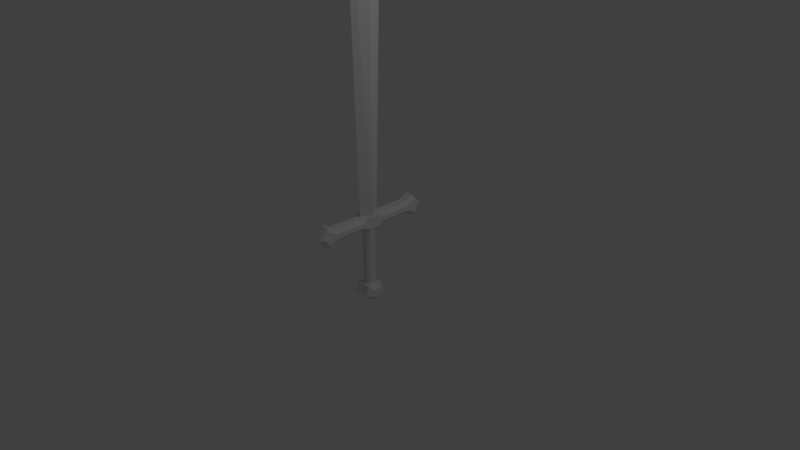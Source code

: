 # Source: Sword.blend  (saved by Blender 2.78.0; exported with 4.5.12 LTS)
import bpy
from mathutils import Matrix  # noqa: F401  (used for matrix-valued properties, if any)

bpy.ops.wm.read_factory_settings(use_empty=True)
scene = bpy.context.scene
scene.name = 'Scene'

# ---- collections
col_collection_1 = bpy.data.collections.new('Collection 1'); scene.collection.children.link(col_collection_1)

# ---- materials (node trees are filled in below, after node groups)
mat_sword = bpy.data.materials.new('Sword')
mat_sword.alpha_threshold = 0.0
mat_sword.use_transparent_shadow = False
mat_sword.preview_render_type = 'CUBE'
mat_sword.roughness = 0.5
mat_sword.line_color = (0.0, 0.0, 0.0, 1.0)

# ---- material node trees

# ---- world
world_world = bpy.data.worlds.new('World'); scene.world = world_world
world_world.color = (0.05088, 0.05088, 0.05088)
world_world.use_sun_shadow = False
world_world.sun_shadow_jitter_overblur = 0.0
world_world.cycles.sampling_method = 'MANUAL'

# ---- cameras
cam_camera = bpy.data.cameras.new('Camera')
cam_camera.clip_end = 100.0
cam_camera.lens = 35.0
cam_camera.sensor_width = 32.0
cam_camera.sensor_height = 18.0
cam_camera.ortho_scale = 7.314
cam_camera.dof.focus_distance = 0.0
cam_camera.dof.aperture_fstop = 128.0

# ---- lights
light_lamp = bpy.data.lights.new('Lamp', 'POINT')
light_lamp.transmission_factor = 0.0
light_lamp.cutoff_distance = 30.0
light_lamp.energy = 100.0
light_lamp.shadow_buffer_clip_start = 1.001
light_lamp.shadow_soft_size = 0.1
light_lamp.shadow_maximum_resolution = 0.006
light_lamp.use_absolute_resolution = True

# ---- meshes
me_cube = bpy.data.meshes.new('Cube')
me_cube.from_pydata([(0.1367, 0.5685, 0.05505), (0.1367, 0.5226, 0.09849), (0.09327, 0.5685, 0.09849), (0.1367, 0.456, 0.09849), (0.1367, 0.4101, 0.05505), (0.09327, 0.4101, 0.09849), (0.7809, 0.4998, 0.09849), (0.829, 0.4893, 0.05505), (0.5842, 0.5685, 0.05505), (0.5842, 0.5226, 0.09849), (0.5842, 0.456, 0.09849), (0.5842, 0.4101, 0.05505), (0.7066, 0.5871, 0.09849), (0.7066, 0.633, 0.05505), (0.7066, 0.3456, 0.05505), (0.7066, 0.3989, 0.09849), (0.05605, -0.4565, 0.1556), (0.152, -0.5388, 0.1023), (0.08563, -0.5388, 0.1556), (0.03061, 0.4101, 0.07391), (0.05657, 0.4101, 0.05657), (0.07391, 0.4101, 0.03061), (0.1032, -0.4032, 0.1023), (0.07391, -0.4032, 0.03061), (0.05657, -0.4032, 0.05657), (0.03061, -0.4032, 0.07391), (0.0, 5.619, 0.1022), (0.0, 0.5685, 0.08159), (0.0, 0.4101, 0.08), (-0.1367, 0.5685, 0.05505), (-0.1367, 0.5226, 0.09849), (-0.09327, 0.5685, 0.09849), (-0.1367, 0.456, 0.09849), (-0.1367, 0.4101, 0.05505), (-0.09327, 0.4101, 0.09849), (-0.7809, 0.4998, 0.09849), (-0.829, 0.4893, 0.05505), (-0.5842, 0.5685, 0.05505), (-0.5842, 0.5226, 0.09849), (-0.5842, 0.456, 0.09849), (-0.5842, 0.4101, 0.05505), (-0.7066, 0.5871, 0.09849), (-0.7066, 0.633, 0.05505), (-0.7066, 0.3456, 0.05505), (-0.7066, 0.3989, 0.09849), (0.0, -0.4032, 0.08), (0.0, -0.6472, 0.1023), (0.0, -0.5999, 0.1556), (-0.05605, -0.4565, 0.1556), (-0.152, -0.5388, 0.1023), (-0.08563, -0.5388, 0.1556), (-0.03061, 0.4101, 0.07391), (-0.05657, 0.4101, 0.05657), (-0.07391, 0.4101, 0.03061), (-0.1032, -0.4032, 0.1023), (-0.07391, -0.4032, 0.03061), (-0.05657, -0.4032, 0.05657), (-0.03061, -0.4032, 0.07391), (0.2828, 5.69, 0.0), (0.1367, 0.5685, 0.0), (0.1367, 0.5685, -0.05505), (0.1367, 0.5226, -0.09849), (0.09327, 0.5685, -0.09849), (0.1367, 0.456, -0.09849), (0.1367, 0.4101, -0.05505), (0.09327, 0.4101, -0.09849), (0.7809, 0.4998, -0.09849), (0.829, 0.4893, -0.05505), (0.5842, 0.5685, -0.05505), (0.5842, 0.5226, -0.09849), (0.5842, 0.456, -0.09849), (0.5842, 0.4101, -0.05505), (0.7066, 0.5871, -0.09849), (0.7066, 0.633, -0.05505), (0.7066, 0.3456, -0.05505), (0.7066, 0.3989, -0.09849), (0.08, -0.4032, 0.0), (0.05605, -0.4565, -0.1556), (0.152, -0.5388, -0.1023), (0.08563, -0.5388, -0.1556), (0.08, 0.4101, 0.0), (0.03061, 0.4101, -0.07391), (0.05657, 0.4101, -0.05657), (0.07391, 0.4101, -0.03061), (0.1032, -0.4032, -0.1023), (0.07391, -0.4032, -0.03061), (0.05657, -0.4032, -0.05657), (0.03061, -0.4032, -0.07391), (-0.2828, 5.69, 0.0), (-0.1367, 0.5685, 0.0), (0.0, 5.619, -0.1022), (0.0, 0.5685, -0.08159), (0.0, 6.434, 0.0), (0.0, 0.4101, -0.08), (-0.1367, 0.5685, -0.05505), (-0.1367, 0.5226, -0.09849), (-0.09327, 0.5685, -0.09849), (-0.1367, 0.456, -0.09849), (-0.1367, 0.4101, -0.05505), (-0.09327, 0.4101, -0.09849), (-0.7809, 0.4998, -0.09849), (-0.829, 0.4893, -0.05505), (-0.5842, 0.5685, -0.05505), (-0.5842, 0.5226, -0.09849), (-0.5842, 0.456, -0.09849), (-0.5842, 0.4101, -0.05505), (-0.7066, 0.5871, -0.09849), (-0.7066, 0.633, -0.05505), (-0.7066, 0.3456, -0.05505), (-0.7066, 0.3989, -0.09849), (0.0, -0.4032, -0.08), (-0.08, -0.4032, 0.0), (0.0, -0.6472, -0.1023), (0.0, -0.5999, -0.1556), (-0.05605, -0.4565, -0.1556), (-0.152, -0.5388, -0.1023), (-0.08563, -0.5388, -0.1556), (-0.08, 0.4101, 0.0), (-0.03061, 0.4101, -0.07391), (-0.05657, 0.4101, -0.05657), (-0.07391, 0.4101, -0.03061), (-0.1032, -0.4032, -0.1023), (-0.07391, -0.4032, -0.03061), (-0.05657, -0.4032, -0.05657), (-0.03061, -0.4032, -0.07391), (0.1367, 0.5685, 0.0), (0.0, 0.5685, 0.08159), (0.1367, 0.5685, 0.0)], [(27, 126), (127, 59)], [(58, 26, 27, 59), (13, 73, 68, 8), (46, 112, 78, 17), (14, 74, 67, 7), (4, 5, 34, 33, 40, 105, 98, 99, 65, 64, 71, 11), (0, 2, 1), (3, 5, 4), (13, 12, 6, 7), (11, 10, 3, 4), (7, 6, 15, 14), (0, 1, 9, 8), (14, 15, 10, 11), (8, 9, 12, 13), (22, 84, 121, 54), (46, 17, 18, 47), (16, 18, 17, 22), (28, 45, 25, 19), (19, 25, 24, 20), (20, 24, 23, 21), (21, 23, 76, 80), (88, 89, 27, 26), (36, 42, 107, 101), (29, 30, 31), (32, 33, 34), (42, 36, 35, 41), (40, 33, 32, 39), (36, 43, 44, 35), (29, 37, 38, 30), (43, 40, 39, 44), (37, 42, 41, 38), (46, 47, 50, 49), (48, 54, 49, 50), (17, 78, 84, 22), (28, 51, 57, 45), (51, 52, 56, 57), (52, 53, 55, 56), (53, 117, 111, 55), (58, 59, 91, 90), (39, 32, 34, 5, 3, 10, 15, 6, 12, 9, 1, 2, 31, 30, 38, 41, 35, 44), (114, 77, 79, 113, 116), (54, 121, 115, 49), (7, 67, 73, 13), (42, 37, 102, 107), (11, 71, 74, 14), (2, 0, 8, 68, 60, 62, 96, 94, 102, 37, 29, 31), (60, 61, 62), (63, 64, 65), (73, 67, 66, 72), (71, 64, 63, 70), (67, 74, 75, 66), (60, 68, 69, 61), (74, 71, 70, 75), (68, 73, 72, 69), (112, 113, 79, 78), (22, 54, 48, 16), (77, 84, 78, 79), (93, 81, 87, 110), (81, 82, 86, 87), (82, 83, 85, 86), (83, 80, 76, 85), (88, 90, 91, 89), (48, 50, 47, 18, 16), (43, 36, 101, 108), (94, 96, 95), (97, 99, 98), (107, 106, 100, 101), (105, 104, 97, 98), (101, 100, 109, 108), (94, 95, 103, 102), (108, 109, 104, 105), (102, 103, 106, 107), (112, 115, 116, 113), (114, 116, 115, 121), (49, 115, 112, 46), (93, 110, 124, 118), (118, 124, 123, 119), (119, 123, 122, 120), (120, 122, 111, 117), (77, 114, 121, 84), (26, 58, 92), (92, 58, 90), (26, 92, 88), (92, 90, 88), (103, 95, 96, 62, 61, 69, 72, 66, 75, 70, 63, 65, 99, 97, 104, 109, 100, 106), (40, 43, 108, 105)])
_uv = me_cube.uv_layers.new(name='UVMap')
_uv.uv.foreach_set('vector', [0.9145, 0.7408, 0.8584, 0.7752, 0.08763, 0.03186, 0.1113, 0.007181, 0.3306, 0.04442, 0.3488, 0.02653, 0.3263, 0.003691, 0.3082, 0.02158, 0.157, 0.4678, 0.1204, 0.501, 0.09012, 0.4676, 0.1267, 0.4345, 0.392, 0.1067, 0.4102, 0.08883, 0.3795, 0.05768, 0.3613, 0.07557, 0.4872, 0.2034, 0.4871, 0.2176, 0.5174, 0.2484, 0.5316, 0.2485, 0.6043, 0.3224, 0.6225, 0.3045, 0.5498, 0.2307, 0.5499, 0.2164, 0.5196, 0.1856, 0.5053, 0.1855, 0.4326, 0.1117, 0.4145, 0.1296, 0.8323, 0.5502, 0.8192, 0.5493, 0.8224, 0.5627, 0.8118, 0.5745, 0.7967, 0.575, 0.8032, 0.5868, 0.9404, 0.6372, 0.9296, 0.6449, 0.9289, 0.6654, 0.9381, 0.6759, 0.8824, 0.658, 0.8924, 0.6467, 0.8118, 0.5745, 0.8032, 0.5868, 0.9381, 0.6759, 0.9289, 0.6654, 0.9066, 0.6721, 0.8993, 0.6849, 0.8323, 0.5502, 0.8224, 0.5627, 0.9029, 0.6357, 0.9126, 0.6248, 0.8993, 0.6849, 0.9066, 0.6721, 0.8924, 0.6467, 0.8824, 0.658, 0.9126, 0.6248, 0.9029, 0.6357, 0.9296, 0.6449, 0.9404, 0.6372, 0.244, 0.5639, 0.2074, 0.597, 0.174, 0.5601, 0.2106, 0.527, 0.2721, 0.5046, 0.2779, 0.5491, 0.2629, 0.5354, 0.2592, 0.5161, 0.2467, 0.5432, 0.2629, 0.5354, 0.2779, 0.5491, 0.244, 0.5639, 0.2796, 0.7313, 0.4698, 0.9352, 0.462, 0.9425, 0.2717, 0.7386, 0.2717, 0.7386, 0.462, 0.9425, 0.4542, 0.9498, 0.2639, 0.7459, 0.2639, 0.7459, 0.4542, 0.9498, 0.4464, 0.9571, 0.2561, 0.7532, 0.3813, 0.6363, 0.5716, 0.8402, 0.5637, 0.8475, 0.3735, 0.6436, 0.826, 0.8325, 0.06383, 0.05645, 0.08763, 0.03186, 0.8584, 0.7752, 0.6575, 0.3764, 0.6881, 0.4075, 0.7063, 0.3897, 0.6756, 0.3585, 0.7884, 0.5085, 0.7777, 0.5209, 0.7917, 0.5221, 0.7653, 0.5321, 0.753, 0.5415, 0.7657, 0.5477, 0.697, 0.4021, 0.6573, 0.4057, 0.6684, 0.4148, 0.6894, 0.4135, 0.6774, 0.4623, 0.753, 0.5415, 0.7653, 0.5321, 0.6887, 0.4518, 0.6573, 0.4057, 0.6492, 0.4458, 0.6622, 0.4379, 0.6684, 0.4148, 0.7884, 0.5085, 0.7106, 0.4304, 0.6996, 0.4406, 0.7777, 0.5209, 0.6492, 0.4458, 0.6774, 0.4623, 0.6887, 0.4518, 0.6622, 0.4379, 0.7106, 0.4304, 0.697, 0.4021, 0.6894, 0.4135, 0.6996, 0.4406, 0.2721, 0.5046, 0.2592, 0.5161, 0.2406, 0.5103, 0.2284, 0.4941, 0.2315, 0.5252, 0.2106, 0.527, 0.2284, 0.4941, 0.2406, 0.5103, 0.1267, 0.4345, 0.09012, 0.4676, 0.06677, 0.4419, 0.1033, 0.4087, 0.2796, 0.7313, 0.2874, 0.724, 0.4777, 0.9279, 0.4698, 0.9352, 0.2874, 0.724, 0.2952, 0.7167, 0.4855, 0.9206, 0.4777, 0.9279, 0.2952, 0.7167, 0.303, 0.7094, 0.4933, 0.9133, 0.4855, 0.9206, 0.303, 0.7094, 0.3109, 0.7021, 0.5011, 0.906, 0.4933, 0.9133, 0.7327, 0.9194, 0.01372, 0.1031, 0.03882, 0.0798, 0.7681, 0.8639, 0.6887, 0.4518, 0.7653, 0.5321, 0.7657, 0.5477, 0.7967, 0.575, 0.8118, 0.5745, 0.8924, 0.6467, 0.9066, 0.6721, 0.9289, 0.6654, 0.9296, 0.6449, 0.9029, 0.6357, 0.8224, 0.5627, 0.8192, 0.5493, 0.7917, 0.5221, 0.7777, 0.5209, 0.6996, 0.4406, 0.6894, 0.4135, 0.6684, 0.4148, 0.6622, 0.4379, 0.1713, 0.5808, 0.1865, 0.5988, 0.1774, 0.6137, 0.1588, 0.6079, 0.1551, 0.5886, 0.2106, 0.527, 0.174, 0.5601, 0.1506, 0.5344, 0.1872, 0.5012, 0.3613, 0.07557, 0.3795, 0.05768, 0.3488, 0.02653, 0.3306, 0.04442, 0.6881, 0.4075, 0.7106, 0.4304, 0.7288, 0.4125, 0.7063, 0.3897, 0.4145, 0.1296, 0.4326, 0.1117, 0.4102, 0.08883, 0.392, 0.1067, 0.8192, 0.5493, 0.8323, 0.5502, 0.9126, 0.6248, 0.9298, 0.6068, 0.8512, 0.5306, 0.8484, 0.5175, 0.822, 0.4912, 0.8085, 0.4897, 0.7288, 0.4125, 0.7106, 0.4304, 0.7884, 0.5085, 0.7917, 0.5221, 0.8512, 0.5306, 0.862, 0.5187, 0.8484, 0.5175, 0.8742, 0.5079, 0.8862, 0.4986, 0.8739, 0.4928, 0.9437, 0.6342, 0.9826, 0.6299, 0.9716, 0.6212, 0.9509, 0.6229, 0.9618, 0.5747, 0.8862, 0.4986, 0.8742, 0.5079, 0.9509, 0.5853, 0.9826, 0.6299, 0.9897, 0.5904, 0.9772, 0.5984, 0.9716, 0.6212, 0.8512, 0.5306, 0.9298, 0.6068, 0.9404, 0.5965, 0.862, 0.5187, 0.9897, 0.5904, 0.9618, 0.5747, 0.9509, 0.5853, 0.9772, 0.5984, 0.9298, 0.6068, 0.9437, 0.6342, 0.9509, 0.6229, 0.9404, 0.5965, 0.1459, 0.6194, 0.1588, 0.6079, 0.1774, 0.6137, 0.1896, 0.6299, 0.244, 0.5639, 0.2106, 0.527, 0.2315, 0.5252, 0.2467, 0.5432, 0.1865, 0.5988, 0.2074, 0.597, 0.1896, 0.6299, 0.1774, 0.6137, 0.3422, 0.6728, 0.35, 0.6655, 0.5403, 0.8694, 0.5324, 0.8767, 0.35, 0.6655, 0.3578, 0.6582, 0.5481, 0.8621, 0.5403, 0.8694, 0.3578, 0.6582, 0.3656, 0.6509, 0.5559, 0.8548, 0.5481, 0.8621, 0.3656, 0.6509, 0.3735, 0.6436, 0.5637, 0.8475, 0.5559, 0.8548, 0.826, 0.8325, 0.7681, 0.8639, 0.03882, 0.0798, 0.06383, 0.05645, 0.2315, 0.5252, 0.2406, 0.5103, 0.2592, 0.5161, 0.2629, 0.5354, 0.2467, 0.5432, 0.6268, 0.3452, 0.6575, 0.3764, 0.6756, 0.3585, 0.645, 0.3273, 0.8085, 0.4897, 0.822, 0.4912, 0.819, 0.4776, 0.8296, 0.466, 0.8445, 0.4658, 0.8384, 0.4539, 0.7009, 0.3991, 0.7122, 0.3916, 0.7135, 0.3709, 0.7044, 0.3599, 0.7603, 0.3797, 0.7499, 0.3909, 0.8296, 0.466, 0.8384, 0.4539, 0.7044, 0.3599, 0.7135, 0.3709, 0.7362, 0.3647, 0.744, 0.352, 0.8085, 0.4897, 0.819, 0.4776, 0.7389, 0.4016, 0.7288, 0.4125, 0.744, 0.352, 0.7362, 0.3647, 0.7499, 0.3909, 0.7603, 0.3797, 0.7288, 0.4125, 0.7389, 0.4016, 0.7122, 0.3916, 0.7009, 0.3991, 0.1459, 0.6194, 0.1401, 0.5749, 0.1551, 0.5886, 0.1588, 0.6079, 0.1713, 0.5808, 0.1551, 0.5886, 0.1401, 0.5749, 0.174, 0.5601, 0.1872, 0.5012, 0.1506, 0.5344, 0.1204, 0.501, 0.157, 0.4678, 0.3422, 0.6728, 0.5324, 0.8767, 0.5246, 0.884, 0.3343, 0.6802, 0.3343, 0.6802, 0.5246, 0.884, 0.5168, 0.8913, 0.3265, 0.6875, 0.3265, 0.6875, 0.5168, 0.8913, 0.509, 0.8986, 0.3187, 0.6948, 0.3187, 0.6948, 0.509, 0.8986, 0.5011, 0.906, 0.3109, 0.7021, 0.1865, 0.5988, 0.1713, 0.5808, 0.174, 0.5601, 0.2074, 0.597, 0.8584, 0.7752, 0.9145, 0.7408, 0.9846, 0.8969, 0.8875, 0.9922, 0.7327, 0.9194, 0.7681, 0.8639, 0.8584, 0.7752, 0.9846, 0.8969, 0.826, 0.8325, 0.8875, 0.9922, 0.7681, 0.8639, 0.826, 0.8325, 0.7389, 0.4016, 0.819, 0.4776, 0.822, 0.4912, 0.8484, 0.5175, 0.862, 0.5187, 0.9404, 0.5965, 0.9509, 0.6229, 0.9716, 0.6212, 0.9772, 0.5984, 0.9509, 0.5853, 0.8742, 0.5079, 0.8739, 0.4928, 0.8445, 0.4658, 0.8296, 0.466, 0.7499, 0.3909, 0.7362, 0.3647, 0.7135, 0.3709, 0.7122, 0.3916, 0.6043, 0.3224, 0.6268, 0.3452, 0.645, 0.3273, 0.6225, 0.3045])
me_cube.materials.append(mat_sword)
me_cube.use_remesh_preserve_volume = False
me_cube.use_remesh_preserve_attributes = False
me_cube.use_mirror_vertex_groups = False
me_cube.update()

# ---- objects
ob_sword = bpy.data.objects.new('Sword', me_cube)
ob_lamp = bpy.data.objects.new('Lamp', light_lamp)
ob_camera = bpy.data.objects.new('Camera', cam_camera)

# ---- transforms, parenting, visibility, modifiers, constraints
ob_sword.location = (0.0, 0.0, 0.0)
ob_sword.rotation_euler = (1.571, -4.371e-08, 1.571)
ob_sword.lock_rotations_4d = False
ob_sword.empty_display_type = 'ARROWS'
ob_sword.lineart.crease_threshold = 0.0
ob_lamp.location = (4.076, 1.005, 5.904)
ob_lamp.rotation_euler = (0.6503, 0.05522, 1.866)
ob_lamp.lock_rotations_4d = False
ob_lamp.empty_display_type = 'ARROWS'
ob_lamp.color = (0.0, 0.0, 0.0, 0.0)
ob_lamp.lineart.crease_threshold = 0.0
ob_camera.location = (7.481, -6.508, 5.344)
ob_camera.rotation_euler = (1.109, 0.0, 0.8149)
ob_camera.lock_rotations_4d = False
ob_camera.empty_display_type = 'ARROWS'
ob_camera.color = (0.0, 0.0, 0.0, 0.0)
ob_camera.display_type = 'WIRE'
ob_camera.lineart.crease_threshold = 0.0

# ---- collection membership
col_collection_1.objects.link(ob_sword)
col_collection_1.objects.link(ob_lamp)
col_collection_1.objects.link(ob_camera)

# ---- scene / render settings (as saved in the file)
scene.camera = ob_camera
scene.frame_start = 1; scene.frame_end = 250; scene.frame_set(1)
scene.render.engine = 'BLENDER_EEVEE_NEXT'
scene.render.resolution_percentage = 50
scene.render.dither_intensity = 0.0
scene.cycles.use_denoising = False
scene.cycles.samples = 128
scene.cycles.sampling_pattern = 'TABULATED_SOBOL'
scene.cycles.light_sampling_threshold = 0.0
scene.cycles.use_adaptive_sampling = False
scene.cycles.use_light_tree = False
scene.cycles.blur_glossy = 0.0
scene.cycles.sample_clamp_indirect = 0.0
scene.view_settings.view_transform = 'Standard'
bpy.context.view_layer.update()

